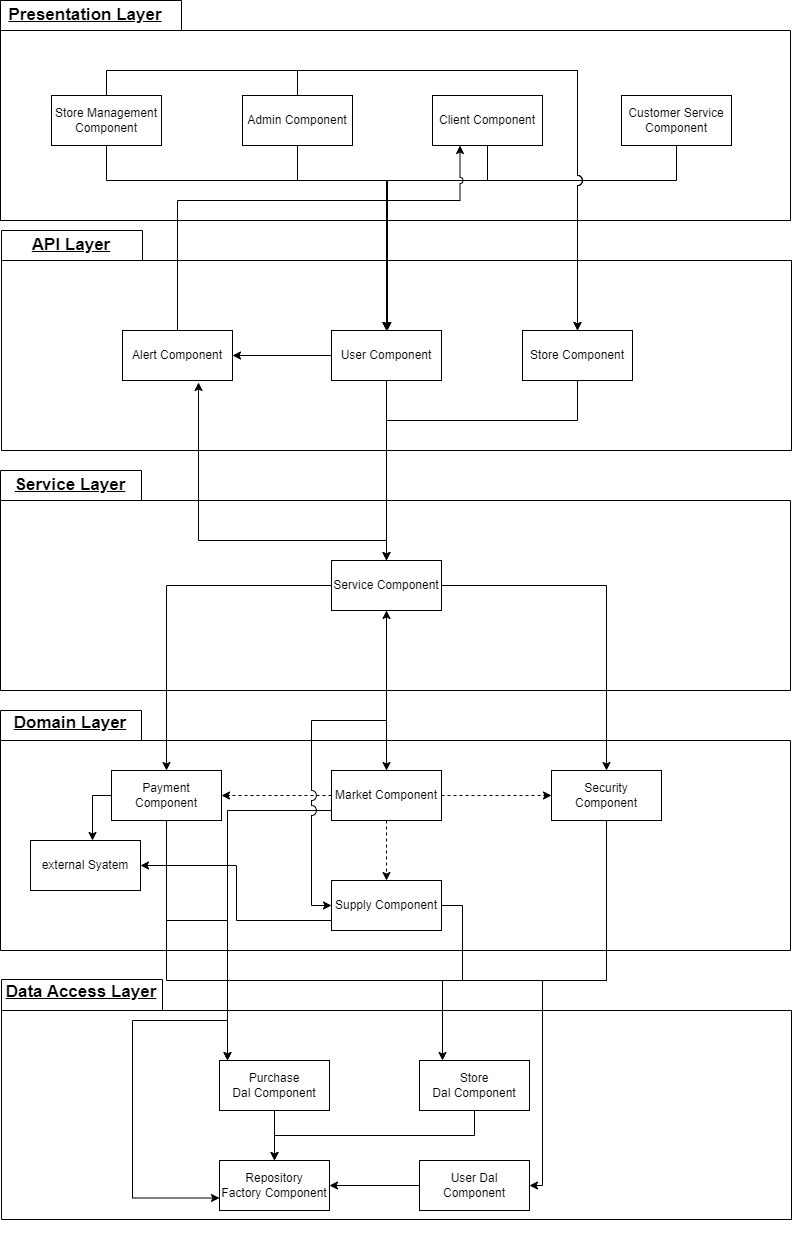

The diagram above was exported from draw.io. Its source (the exported page's mxGraphModel, read from the mxfile embedded in the PNG):
<mxGraphModel dx="1723" dy="1886" grid="1" gridSize="10" guides="1" tooltips="1" connect="1" arrows="1" fold="1" page="1" pageScale="1" pageWidth="827" pageHeight="1169" math="0" shadow="0">
  <root>
    <mxCell id="0" />
    <mxCell id="1" parent="0" />
    <mxCell id="4pqPINLQMpYkpWjHBs-i-3" value="" style="group" parent="1" connectable="0" vertex="1">
      <mxGeometry x="18" y="640" width="790" height="260" as="geometry" />
    </mxCell>
    <mxCell id="zJsMKQ5kxdrc6olxkHQ4-3" value="" style="shape=folder;fontStyle=1;spacingTop=10;tabWidth=141;tabHeight=30;tabPosition=left;html=1;whiteSpace=wrap;" parent="4pqPINLQMpYkpWjHBs-i-3" vertex="1">
      <mxGeometry width="790" height="240" as="geometry" />
    </mxCell>
    <mxCell id="zJsMKQ5kxdrc6olxkHQ4-4" value="&lt;font style=&quot;font-size: 17px;&quot;&gt;&lt;b style=&quot;font-size: 17px;&quot;&gt;&lt;u style=&quot;font-size: 17px;&quot;&gt;Domain Layer&lt;/u&gt;&lt;/b&gt;&lt;/font&gt;" style="text;strokeColor=none;align=center;fillColor=none;html=1;verticalAlign=middle;whiteSpace=wrap;rounded=0;fontSize=17;" parent="4pqPINLQMpYkpWjHBs-i-3" vertex="1">
      <mxGeometry width="140" height="25.161290322580644" as="geometry" />
    </mxCell>
    <mxCell id="VPKkkTRZosaVXPaAwCKR-5" style="edgeStyle=orthogonalEdgeStyle;rounded=0;orthogonalLoop=1;jettySize=auto;html=1;" edge="1" parent="4pqPINLQMpYkpWjHBs-i-3" source="zJsMKQ5kxdrc6olxkHQ4-13" target="VPKkkTRZosaVXPaAwCKR-1">
      <mxGeometry relative="1" as="geometry">
        <Array as="points">
          <mxPoint x="236" y="210" />
          <mxPoint x="236" y="155" />
        </Array>
      </mxGeometry>
    </mxCell>
    <mxCell id="zJsMKQ5kxdrc6olxkHQ4-13" value="Supply Component" style="html=1;whiteSpace=wrap;fillColor=none;strokeColor=default;" parent="4pqPINLQMpYkpWjHBs-i-3" vertex="1">
      <mxGeometry x="331" y="170" width="110" height="50" as="geometry" />
    </mxCell>
    <mxCell id="VPKkkTRZosaVXPaAwCKR-1" value="external Syatem" style="html=1;whiteSpace=wrap;fillColor=none;strokeColor=default;" vertex="1" parent="4pqPINLQMpYkpWjHBs-i-3">
      <mxGeometry x="30" y="130" width="110" height="50" as="geometry" />
    </mxCell>
    <mxCell id="4pqPINLQMpYkpWjHBs-i-2" value="" style="group" parent="1" connectable="0" vertex="1">
      <mxGeometry x="18" y="400" width="790" height="220" as="geometry" />
    </mxCell>
    <mxCell id="zJsMKQ5kxdrc6olxkHQ4-1" value="" style="shape=folder;fontStyle=1;spacingTop=10;tabWidth=141;tabHeight=30;tabPosition=left;html=1;whiteSpace=wrap;" parent="4pqPINLQMpYkpWjHBs-i-2" vertex="1">
      <mxGeometry width="790" height="220" as="geometry" />
    </mxCell>
    <mxCell id="zJsMKQ5kxdrc6olxkHQ4-2" value="&lt;font style=&quot;font-size: 17px;&quot;&gt;&lt;b style=&quot;font-size: 17px;&quot;&gt;&lt;u style=&quot;font-size: 17px;&quot;&gt;Service Layer&lt;/u&gt;&lt;/b&gt;&lt;/font&gt;" style="text;strokeColor=none;align=center;fillColor=none;html=1;verticalAlign=middle;whiteSpace=wrap;rounded=0;fontSize=17;" parent="4pqPINLQMpYkpWjHBs-i-2" vertex="1">
      <mxGeometry width="140" height="30" as="geometry" />
    </mxCell>
    <mxCell id="zJsMKQ5kxdrc6olxkHQ4-31" value="Service Component" style="html=1;whiteSpace=wrap;" parent="4pqPINLQMpYkpWjHBs-i-2" vertex="1">
      <mxGeometry x="331" y="90" width="110" height="50" as="geometry" />
    </mxCell>
    <mxCell id="VPKkkTRZosaVXPaAwCKR-7" style="edgeStyle=orthogonalEdgeStyle;rounded=0;orthogonalLoop=1;jettySize=auto;html=1;" edge="1" parent="1" source="zJsMKQ5kxdrc6olxkHQ4-12" target="VPKkkTRZosaVXPaAwCKR-1">
      <mxGeometry relative="1" as="geometry">
        <Array as="points">
          <mxPoint x="110" y="725" />
        </Array>
      </mxGeometry>
    </mxCell>
    <mxCell id="zJsMKQ5kxdrc6olxkHQ4-12" value="Payment Component" style="html=1;whiteSpace=wrap;fillColor=none;strokeColor=default;" parent="1" vertex="1">
      <mxGeometry x="128.99999999999997" y="700" width="110" height="50" as="geometry" />
    </mxCell>
    <mxCell id="zJsMKQ5kxdrc6olxkHQ4-14" value="Security Component" style="html=1;whiteSpace=wrap;fillColor=none;strokeColor=default;" parent="1" vertex="1">
      <mxGeometry x="569" y="700" width="110" height="50" as="geometry" />
    </mxCell>
    <mxCell id="zJsMKQ5kxdrc6olxkHQ4-16" style="edgeStyle=orthogonalEdgeStyle;rounded=0;orthogonalLoop=1;jettySize=auto;html=1;entryX=0.5;entryY=0;entryDx=0;entryDy=0;dashed=1;" parent="1" source="zJsMKQ5kxdrc6olxkHQ4-15" target="zJsMKQ5kxdrc6olxkHQ4-13" edge="1">
      <mxGeometry relative="1" as="geometry" />
    </mxCell>
    <mxCell id="zJsMKQ5kxdrc6olxkHQ4-17" style="edgeStyle=orthogonalEdgeStyle;rounded=0;orthogonalLoop=1;jettySize=auto;html=1;entryX=0;entryY=0.5;entryDx=0;entryDy=0;dashed=1;" parent="1" source="zJsMKQ5kxdrc6olxkHQ4-15" target="zJsMKQ5kxdrc6olxkHQ4-14" edge="1">
      <mxGeometry relative="1" as="geometry" />
    </mxCell>
    <mxCell id="zJsMKQ5kxdrc6olxkHQ4-18" style="edgeStyle=orthogonalEdgeStyle;rounded=0;orthogonalLoop=1;jettySize=auto;html=1;entryX=1;entryY=0.5;entryDx=0;entryDy=0;dashed=1;" parent="1" source="zJsMKQ5kxdrc6olxkHQ4-15" target="zJsMKQ5kxdrc6olxkHQ4-12" edge="1">
      <mxGeometry relative="1" as="geometry" />
    </mxCell>
    <mxCell id="IG_mggYzhjUwifwIt88w-14" style="edgeStyle=orthogonalEdgeStyle;rounded=0;orthogonalLoop=1;jettySize=auto;html=1;entryX=0.5;entryY=0;entryDx=0;entryDy=0;" parent="1" source="zJsMKQ5kxdrc6olxkHQ4-15" target="IG_mggYzhjUwifwIt88w-2" edge="1">
      <mxGeometry relative="1" as="geometry">
        <Array as="points">
          <mxPoint x="245" y="740" />
        </Array>
      </mxGeometry>
    </mxCell>
    <mxCell id="hDcRLn3BLzDCXk6LN7Iu-1" style="edgeStyle=orthogonalEdgeStyle;rounded=0;orthogonalLoop=1;jettySize=auto;html=1;" parent="1" source="zJsMKQ5kxdrc6olxkHQ4-15" edge="1">
      <mxGeometry relative="1" as="geometry">
        <mxPoint x="404" y="540" as="targetPoint" />
      </mxGeometry>
    </mxCell>
    <mxCell id="zJsMKQ5kxdrc6olxkHQ4-15" value="Market Component" style="html=1;whiteSpace=wrap;fillColor=none;strokeColor=default;" parent="1" vertex="1">
      <mxGeometry x="349" y="700" width="110" height="50" as="geometry" />
    </mxCell>
    <mxCell id="XVaqEO0mZNDwalCBAdHs-2" style="edgeStyle=orthogonalEdgeStyle;rounded=0;orthogonalLoop=1;jettySize=auto;html=1;" parent="1" source="zJsMKQ5kxdrc6olxkHQ4-31" target="zJsMKQ5kxdrc6olxkHQ4-15" edge="1">
      <mxGeometry relative="1" as="geometry" />
    </mxCell>
    <mxCell id="XVaqEO0mZNDwalCBAdHs-3" style="edgeStyle=orthogonalEdgeStyle;rounded=0;orthogonalLoop=1;jettySize=auto;html=1;entryX=0.5;entryY=0;entryDx=0;entryDy=0;" parent="1" source="zJsMKQ5kxdrc6olxkHQ4-31" target="zJsMKQ5kxdrc6olxkHQ4-14" edge="1">
      <mxGeometry relative="1" as="geometry" />
    </mxCell>
    <mxCell id="XVaqEO0mZNDwalCBAdHs-4" style="edgeStyle=orthogonalEdgeStyle;rounded=0;orthogonalLoop=1;jettySize=auto;html=1;entryX=0.5;entryY=0;entryDx=0;entryDy=0;" parent="1" source="zJsMKQ5kxdrc6olxkHQ4-31" target="zJsMKQ5kxdrc6olxkHQ4-12" edge="1">
      <mxGeometry relative="1" as="geometry" />
    </mxCell>
    <mxCell id="XVaqEO0mZNDwalCBAdHs-5" style="edgeStyle=orthogonalEdgeStyle;rounded=0;orthogonalLoop=1;jettySize=auto;html=1;entryX=0;entryY=0.5;entryDx=0;entryDy=0;jumpStyle=arc;jumpSize=10;" parent="1" source="zJsMKQ5kxdrc6olxkHQ4-31" target="zJsMKQ5kxdrc6olxkHQ4-13" edge="1">
      <mxGeometry relative="1" as="geometry">
        <Array as="points">
          <mxPoint x="404" y="650" />
          <mxPoint x="329" y="650" />
          <mxPoint x="329" y="835" />
        </Array>
      </mxGeometry>
    </mxCell>
    <mxCell id="ShaekHA0rXETJkTwUIca-1" value="" style="group" parent="1" connectable="0" vertex="1">
      <mxGeometry x="19" y="160" width="790" height="220" as="geometry" />
    </mxCell>
    <mxCell id="ShaekHA0rXETJkTwUIca-2" value="" style="shape=folder;fontStyle=1;spacingTop=10;tabWidth=141;tabHeight=30;tabPosition=left;html=1;whiteSpace=wrap;" parent="ShaekHA0rXETJkTwUIca-1" vertex="1">
      <mxGeometry width="790" height="220" as="geometry" />
    </mxCell>
    <mxCell id="ShaekHA0rXETJkTwUIca-3" value="&lt;font style=&quot;font-size: 17px;&quot;&gt;&lt;b style=&quot;font-size: 17px;&quot;&gt;&lt;u style=&quot;font-size: 17px;&quot;&gt;API Layer&lt;/u&gt;&lt;/b&gt;&lt;/font&gt;" style="text;strokeColor=none;align=center;fillColor=none;html=1;verticalAlign=middle;whiteSpace=wrap;rounded=0;fontSize=17;" parent="ShaekHA0rXETJkTwUIca-1" vertex="1">
      <mxGeometry width="140" height="30" as="geometry" />
    </mxCell>
    <mxCell id="ShaekHA0rXETJkTwUIca-4" value="StoreController" style="html=1;whiteSpace=wrap;" parent="ShaekHA0rXETJkTwUIca-1" vertex="1">
      <mxGeometry x="111" y="90" width="110" height="50" as="geometry" />
    </mxCell>
    <mxCell id="ShaekHA0rXETJkTwUIca-5" value="UserController" style="html=1;whiteSpace=wrap;" parent="ShaekHA0rXETJkTwUIca-1" vertex="1">
      <mxGeometry x="285" y="90" width="110" height="50" as="geometry" />
    </mxCell>
    <mxCell id="ShaekHA0rXETJkTwUIca-6" value="" style="group" parent="ShaekHA0rXETJkTwUIca-1" connectable="0" vertex="1">
      <mxGeometry width="790" height="220" as="geometry" />
    </mxCell>
    <mxCell id="ShaekHA0rXETJkTwUIca-7" value="" style="shape=folder;fontStyle=1;spacingTop=10;tabWidth=141;tabHeight=30;tabPosition=left;html=1;whiteSpace=wrap;" parent="ShaekHA0rXETJkTwUIca-6" vertex="1">
      <mxGeometry width="790" height="220" as="geometry" />
    </mxCell>
    <mxCell id="ShaekHA0rXETJkTwUIca-8" value="&lt;font style=&quot;font-size: 17px;&quot;&gt;&lt;b style=&quot;font-size: 17px;&quot;&gt;&lt;u style=&quot;font-size: 17px;&quot;&gt;API Layer&lt;/u&gt;&lt;/b&gt;&lt;/font&gt;" style="text;strokeColor=none;align=center;fillColor=none;html=1;verticalAlign=middle;whiteSpace=wrap;rounded=0;fontSize=17;" parent="ShaekHA0rXETJkTwUIca-6" vertex="1">
      <mxGeometry width="140" height="30" as="geometry" />
    </mxCell>
    <mxCell id="ShaekHA0rXETJkTwUIca-32" style="edgeStyle=orthogonalEdgeStyle;rounded=0;orthogonalLoop=1;jettySize=auto;html=1;entryX=1;entryY=0.5;entryDx=0;entryDy=0;" parent="ShaekHA0rXETJkTwUIca-6" source="ShaekHA0rXETJkTwUIca-11" target="ShaekHA0rXETJkTwUIca-31" edge="1">
      <mxGeometry relative="1" as="geometry" />
    </mxCell>
    <mxCell id="ShaekHA0rXETJkTwUIca-11" value="User Component" style="html=1;whiteSpace=wrap;" parent="ShaekHA0rXETJkTwUIca-6" vertex="1">
      <mxGeometry x="330" y="100" width="110" height="50" as="geometry" />
    </mxCell>
    <mxCell id="ShaekHA0rXETJkTwUIca-30" value="Store Component" style="html=1;whiteSpace=wrap;" parent="ShaekHA0rXETJkTwUIca-6" vertex="1">
      <mxGeometry x="521" y="100" width="110" height="50" as="geometry" />
    </mxCell>
    <mxCell id="ShaekHA0rXETJkTwUIca-31" value="Alert Component" style="html=1;whiteSpace=wrap;" parent="ShaekHA0rXETJkTwUIca-6" vertex="1">
      <mxGeometry x="121" y="100" width="110" height="50" as="geometry" />
    </mxCell>
    <mxCell id="ShaekHA0rXETJkTwUIca-12" style="edgeStyle=orthogonalEdgeStyle;rounded=0;orthogonalLoop=1;jettySize=auto;html=1;entryX=0.5;entryY=0;entryDx=0;entryDy=0;" parent="1" source="ShaekHA0rXETJkTwUIca-11" target="zJsMKQ5kxdrc6olxkHQ4-31" edge="1">
      <mxGeometry relative="1" as="geometry" />
    </mxCell>
    <mxCell id="ShaekHA0rXETJkTwUIca-13" value="" style="group" parent="1" connectable="0" vertex="1">
      <mxGeometry x="18" y="-70" width="790" height="220" as="geometry" />
    </mxCell>
    <mxCell id="ShaekHA0rXETJkTwUIca-14" value="" style="shape=folder;fontStyle=1;spacingTop=10;tabWidth=141;tabHeight=30;tabPosition=left;html=1;whiteSpace=wrap;" parent="ShaekHA0rXETJkTwUIca-13" vertex="1">
      <mxGeometry width="790" height="220" as="geometry" />
    </mxCell>
    <mxCell id="ShaekHA0rXETJkTwUIca-15" value="&lt;font style=&quot;font-size: 17px;&quot;&gt;&lt;b style=&quot;font-size: 17px;&quot;&gt;&lt;u style=&quot;font-size: 17px;&quot;&gt;API Layer&lt;/u&gt;&lt;/b&gt;&lt;/font&gt;" style="text;strokeColor=none;align=center;fillColor=none;html=1;verticalAlign=middle;whiteSpace=wrap;rounded=0;fontSize=17;" parent="ShaekHA0rXETJkTwUIca-13" vertex="1">
      <mxGeometry width="140" height="30" as="geometry" />
    </mxCell>
    <mxCell id="ShaekHA0rXETJkTwUIca-16" value="StoreController" style="html=1;whiteSpace=wrap;" parent="ShaekHA0rXETJkTwUIca-13" vertex="1">
      <mxGeometry x="111" y="90" width="110" height="50" as="geometry" />
    </mxCell>
    <mxCell id="ShaekHA0rXETJkTwUIca-17" value="UserController" style="html=1;whiteSpace=wrap;" parent="ShaekHA0rXETJkTwUIca-13" vertex="1">
      <mxGeometry x="285" y="90" width="110" height="50" as="geometry" />
    </mxCell>
    <mxCell id="ShaekHA0rXETJkTwUIca-18" value="" style="group" parent="ShaekHA0rXETJkTwUIca-13" connectable="0" vertex="1">
      <mxGeometry width="790" height="220" as="geometry" />
    </mxCell>
    <mxCell id="ShaekHA0rXETJkTwUIca-19" value="" style="shape=folder;fontStyle=1;spacingTop=10;tabWidth=181;tabHeight=30;tabPosition=left;html=1;whiteSpace=wrap;" parent="ShaekHA0rXETJkTwUIca-18" vertex="1">
      <mxGeometry width="790" height="220" as="geometry" />
    </mxCell>
    <mxCell id="ShaekHA0rXETJkTwUIca-20" value="&lt;font style=&quot;font-size: 17px;&quot;&gt;&lt;b style=&quot;font-size: 17px;&quot;&gt;&lt;u style=&quot;font-size: 17px;&quot;&gt;Presentation Layer&lt;/u&gt;&lt;/b&gt;&lt;/font&gt;" style="text;strokeColor=none;align=center;fillColor=none;html=1;verticalAlign=middle;whiteSpace=wrap;rounded=0;fontSize=17;" parent="ShaekHA0rXETJkTwUIca-18" vertex="1">
      <mxGeometry width="170" height="30" as="geometry" />
    </mxCell>
    <mxCell id="ShaekHA0rXETJkTwUIca-21" value="Client Component" style="html=1;whiteSpace=wrap;" parent="ShaekHA0rXETJkTwUIca-18" vertex="1">
      <mxGeometry x="432" y="95" width="110" height="50" as="geometry" />
    </mxCell>
    <mxCell id="ShaekHA0rXETJkTwUIca-22" value="Customer Service Component" style="html=1;whiteSpace=wrap;" parent="ShaekHA0rXETJkTwUIca-18" vertex="1">
      <mxGeometry x="621" y="95" width="110" height="50" as="geometry" />
    </mxCell>
    <mxCell id="ShaekHA0rXETJkTwUIca-23" value="Admin Component" style="html=1;whiteSpace=wrap;" parent="ShaekHA0rXETJkTwUIca-18" vertex="1">
      <mxGeometry x="242" y="95" width="110" height="50" as="geometry" />
    </mxCell>
    <mxCell id="ShaekHA0rXETJkTwUIca-24" value="Store Management Component" style="html=1;whiteSpace=wrap;" parent="ShaekHA0rXETJkTwUIca-18" vertex="1">
      <mxGeometry x="51" y="95" width="110" height="50" as="geometry" />
    </mxCell>
    <mxCell id="ShaekHA0rXETJkTwUIca-25" style="edgeStyle=orthogonalEdgeStyle;rounded=0;orthogonalLoop=1;jettySize=auto;html=1;entryX=0.5;entryY=0;entryDx=0;entryDy=0;" parent="1" source="ShaekHA0rXETJkTwUIca-21" target="ShaekHA0rXETJkTwUIca-11" edge="1">
      <mxGeometry relative="1" as="geometry">
        <Array as="points">
          <mxPoint x="505" y="110" />
          <mxPoint x="404" y="110" />
        </Array>
      </mxGeometry>
    </mxCell>
    <mxCell id="ShaekHA0rXETJkTwUIca-26" style="edgeStyle=orthogonalEdgeStyle;rounded=0;orthogonalLoop=1;jettySize=auto;html=1;entryX=0.5;entryY=0;entryDx=0;entryDy=0;" parent="1" source="ShaekHA0rXETJkTwUIca-23" target="ShaekHA0rXETJkTwUIca-11" edge="1">
      <mxGeometry relative="1" as="geometry">
        <Array as="points">
          <mxPoint x="315" y="110" />
          <mxPoint x="404" y="110" />
        </Array>
      </mxGeometry>
    </mxCell>
    <mxCell id="ShaekHA0rXETJkTwUIca-27" style="edgeStyle=orthogonalEdgeStyle;rounded=0;orthogonalLoop=1;jettySize=auto;html=1;" parent="1" source="ShaekHA0rXETJkTwUIca-24" edge="1">
      <mxGeometry relative="1" as="geometry">
        <mxPoint x="404" y="260" as="targetPoint" />
        <Array as="points">
          <mxPoint x="124" y="110" />
          <mxPoint x="405" y="110" />
        </Array>
      </mxGeometry>
    </mxCell>
    <mxCell id="ShaekHA0rXETJkTwUIca-29" style="edgeStyle=orthogonalEdgeStyle;rounded=0;orthogonalLoop=1;jettySize=auto;html=1;entryX=0.5;entryY=0;entryDx=0;entryDy=0;" parent="1" source="ShaekHA0rXETJkTwUIca-22" target="ShaekHA0rXETJkTwUIca-11" edge="1">
      <mxGeometry relative="1" as="geometry">
        <Array as="points">
          <mxPoint x="694" y="110" />
          <mxPoint x="404" y="110" />
        </Array>
      </mxGeometry>
    </mxCell>
    <mxCell id="ShaekHA0rXETJkTwUIca-33" style="edgeStyle=orthogonalEdgeStyle;rounded=0;orthogonalLoop=1;jettySize=auto;html=1;entryX=0.5;entryY=0;entryDx=0;entryDy=0;" parent="1" source="ShaekHA0rXETJkTwUIca-30" target="zJsMKQ5kxdrc6olxkHQ4-31" edge="1">
      <mxGeometry relative="1" as="geometry">
        <Array as="points">
          <mxPoint x="595" y="350" />
          <mxPoint x="404" y="350" />
        </Array>
      </mxGeometry>
    </mxCell>
    <mxCell id="ShaekHA0rXETJkTwUIca-34" style="edgeStyle=orthogonalEdgeStyle;rounded=0;orthogonalLoop=1;jettySize=auto;html=1;entryX=0.5;entryY=0;entryDx=0;entryDy=0;jumpStyle=arc;jumpSize=10;" parent="1" source="ShaekHA0rXETJkTwUIca-24" target="ShaekHA0rXETJkTwUIca-30" edge="1">
      <mxGeometry relative="1" as="geometry">
        <Array as="points">
          <mxPoint x="124" />
          <mxPoint x="595" />
        </Array>
      </mxGeometry>
    </mxCell>
    <mxCell id="ShaekHA0rXETJkTwUIca-36" style="edgeStyle=orthogonalEdgeStyle;rounded=0;orthogonalLoop=1;jettySize=auto;html=1;entryX=0.5;entryY=0;entryDx=0;entryDy=0;jumpStyle=arc;jumpSize=10;" parent="1" source="ShaekHA0rXETJkTwUIca-23" target="ShaekHA0rXETJkTwUIca-30" edge="1">
      <mxGeometry relative="1" as="geometry">
        <Array as="points">
          <mxPoint x="315" />
          <mxPoint x="595" />
        </Array>
      </mxGeometry>
    </mxCell>
    <mxCell id="ShaekHA0rXETJkTwUIca-37" value="" style="group" parent="1" connectable="0" vertex="1">
      <mxGeometry x="19" y="909" width="790" height="260" as="geometry" />
    </mxCell>
    <mxCell id="ShaekHA0rXETJkTwUIca-38" value="" style="shape=folder;fontStyle=1;spacingTop=10;tabWidth=161;tabHeight=31;tabPosition=left;html=1;whiteSpace=wrap;" parent="ShaekHA0rXETJkTwUIca-37" vertex="1">
      <mxGeometry width="790" height="240" as="geometry" />
    </mxCell>
    <mxCell id="ShaekHA0rXETJkTwUIca-39" value="&lt;b&gt;&lt;u&gt;Data Access Layer&lt;/u&gt;&lt;/b&gt;" style="text;strokeColor=none;align=center;fillColor=none;html=1;verticalAlign=middle;whiteSpace=wrap;rounded=0;fontSize=17;" parent="ShaekHA0rXETJkTwUIca-37" vertex="1">
      <mxGeometry width="160" height="25.16" as="geometry" />
    </mxCell>
    <mxCell id="IG_mggYzhjUwifwIt88w-5" style="edgeStyle=orthogonalEdgeStyle;rounded=0;orthogonalLoop=1;jettySize=auto;html=1;exitX=0.5;exitY=1;exitDx=0;exitDy=0;" parent="ShaekHA0rXETJkTwUIca-37" source="IG_mggYzhjUwifwIt88w-1" target="IG_mggYzhjUwifwIt88w-3" edge="1">
      <mxGeometry relative="1" as="geometry" />
    </mxCell>
    <mxCell id="IG_mggYzhjUwifwIt88w-1" value="Store Dal&amp;nbsp;Component" style="html=1;whiteSpace=wrap;fillColor=none;strokeColor=default;" parent="ShaekHA0rXETJkTwUIca-37" vertex="1">
      <mxGeometry x="418" y="81" width="110" height="50" as="geometry" />
    </mxCell>
    <mxCell id="IG_mggYzhjUwifwIt88w-7" style="edgeStyle=orthogonalEdgeStyle;rounded=0;orthogonalLoop=1;jettySize=auto;html=1;" parent="ShaekHA0rXETJkTwUIca-37" source="IG_mggYzhjUwifwIt88w-2" target="IG_mggYzhjUwifwIt88w-3" edge="1">
      <mxGeometry relative="1" as="geometry" />
    </mxCell>
    <mxCell id="IG_mggYzhjUwifwIt88w-2" value="Purchase Dal&amp;nbsp;Component" style="html=1;whiteSpace=wrap;fillColor=none;strokeColor=default;" parent="ShaekHA0rXETJkTwUIca-37" vertex="1">
      <mxGeometry x="218" y="81" width="110" height="50" as="geometry" />
    </mxCell>
    <mxCell id="IG_mggYzhjUwifwIt88w-3" value="Repository Factory&amp;nbsp;Component" style="html=1;whiteSpace=wrap;fillColor=none;strokeColor=default;" parent="ShaekHA0rXETJkTwUIca-37" vertex="1">
      <mxGeometry x="217.99999999999997" y="181" width="110" height="50" as="geometry" />
    </mxCell>
    <mxCell id="IG_mggYzhjUwifwIt88w-6" style="edgeStyle=orthogonalEdgeStyle;rounded=0;orthogonalLoop=1;jettySize=auto;html=1;exitX=0;exitY=0.5;exitDx=0;exitDy=0;" parent="ShaekHA0rXETJkTwUIca-37" source="IG_mggYzhjUwifwIt88w-4" target="IG_mggYzhjUwifwIt88w-3" edge="1">
      <mxGeometry relative="1" as="geometry" />
    </mxCell>
    <mxCell id="IG_mggYzhjUwifwIt88w-4" value="User Dal Component" style="html=1;whiteSpace=wrap;fillColor=none;strokeColor=default;" parent="ShaekHA0rXETJkTwUIca-37" vertex="1">
      <mxGeometry x="418" y="181" width="110" height="50" as="geometry" />
    </mxCell>
    <mxCell id="IG_mggYzhjUwifwIt88w-12" style="edgeStyle=orthogonalEdgeStyle;rounded=0;orthogonalLoop=1;jettySize=auto;html=1;" parent="1" source="zJsMKQ5kxdrc6olxkHQ4-12" target="IG_mggYzhjUwifwIt88w-2" edge="1">
      <mxGeometry relative="1" as="geometry">
        <Array as="points">
          <mxPoint x="184" y="850" />
          <mxPoint x="245" y="850" />
        </Array>
      </mxGeometry>
    </mxCell>
    <mxCell id="IG_mggYzhjUwifwIt88w-13" style="edgeStyle=orthogonalEdgeStyle;rounded=0;orthogonalLoop=1;jettySize=auto;html=1;" parent="1" source="zJsMKQ5kxdrc6olxkHQ4-13" target="IG_mggYzhjUwifwIt88w-2" edge="1">
      <mxGeometry relative="1" as="geometry">
        <Array as="points">
          <mxPoint x="480" y="835" />
          <mxPoint x="480" y="910" />
          <mxPoint x="245" y="910" />
        </Array>
      </mxGeometry>
    </mxCell>
    <mxCell id="IG_mggYzhjUwifwIt88w-18" style="edgeStyle=orthogonalEdgeStyle;rounded=0;orthogonalLoop=1;jettySize=auto;html=1;" parent="1" source="zJsMKQ5kxdrc6olxkHQ4-14" target="IG_mggYzhjUwifwIt88w-1" edge="1">
      <mxGeometry relative="1" as="geometry">
        <Array as="points">
          <mxPoint x="624" y="910" />
          <mxPoint x="460" y="910" />
        </Array>
      </mxGeometry>
    </mxCell>
    <mxCell id="IG_mggYzhjUwifwIt88w-19" style="edgeStyle=orthogonalEdgeStyle;rounded=0;orthogonalLoop=1;jettySize=auto;html=1;entryX=1;entryY=0.5;entryDx=0;entryDy=0;" parent="1" source="zJsMKQ5kxdrc6olxkHQ4-14" target="IG_mggYzhjUwifwIt88w-4" edge="1">
      <mxGeometry relative="1" as="geometry">
        <Array as="points">
          <mxPoint x="624" y="910" />
          <mxPoint x="560" y="910" />
          <mxPoint x="560" y="1115" />
        </Array>
      </mxGeometry>
    </mxCell>
    <mxCell id="IG_mggYzhjUwifwIt88w-20" style="edgeStyle=orthogonalEdgeStyle;rounded=0;orthogonalLoop=1;jettySize=auto;html=1;entryX=0;entryY=0.75;entryDx=0;entryDy=0;" parent="1" source="zJsMKQ5kxdrc6olxkHQ4-12" target="IG_mggYzhjUwifwIt88w-3" edge="1">
      <mxGeometry relative="1" as="geometry">
        <Array as="points">
          <mxPoint x="184" y="910" />
          <mxPoint x="245" y="910" />
          <mxPoint x="245" y="950" />
          <mxPoint x="150" y="950" />
          <mxPoint x="150" y="1128" />
        </Array>
      </mxGeometry>
    </mxCell>
    <mxCell id="hDcRLn3BLzDCXk6LN7Iu-2" style="edgeStyle=orthogonalEdgeStyle;rounded=0;orthogonalLoop=1;jettySize=auto;html=1;entryX=0.691;entryY=1.04;entryDx=0;entryDy=0;entryPerimeter=0;" parent="1" source="zJsMKQ5kxdrc6olxkHQ4-31" target="ShaekHA0rXETJkTwUIca-31" edge="1">
      <mxGeometry relative="1" as="geometry">
        <Array as="points">
          <mxPoint x="404" y="470" />
          <mxPoint x="216" y="470" />
        </Array>
      </mxGeometry>
    </mxCell>
    <mxCell id="hDcRLn3BLzDCXk6LN7Iu-3" style="edgeStyle=orthogonalEdgeStyle;rounded=0;orthogonalLoop=1;jettySize=auto;html=1;entryX=0.25;entryY=1;entryDx=0;entryDy=0;jumpStyle=arc;" parent="1" source="ShaekHA0rXETJkTwUIca-31" target="ShaekHA0rXETJkTwUIca-21" edge="1">
      <mxGeometry relative="1" as="geometry">
        <Array as="points">
          <mxPoint x="195" y="130" />
          <mxPoint x="478" y="130" />
        </Array>
      </mxGeometry>
    </mxCell>
  </root>
</mxGraphModel>